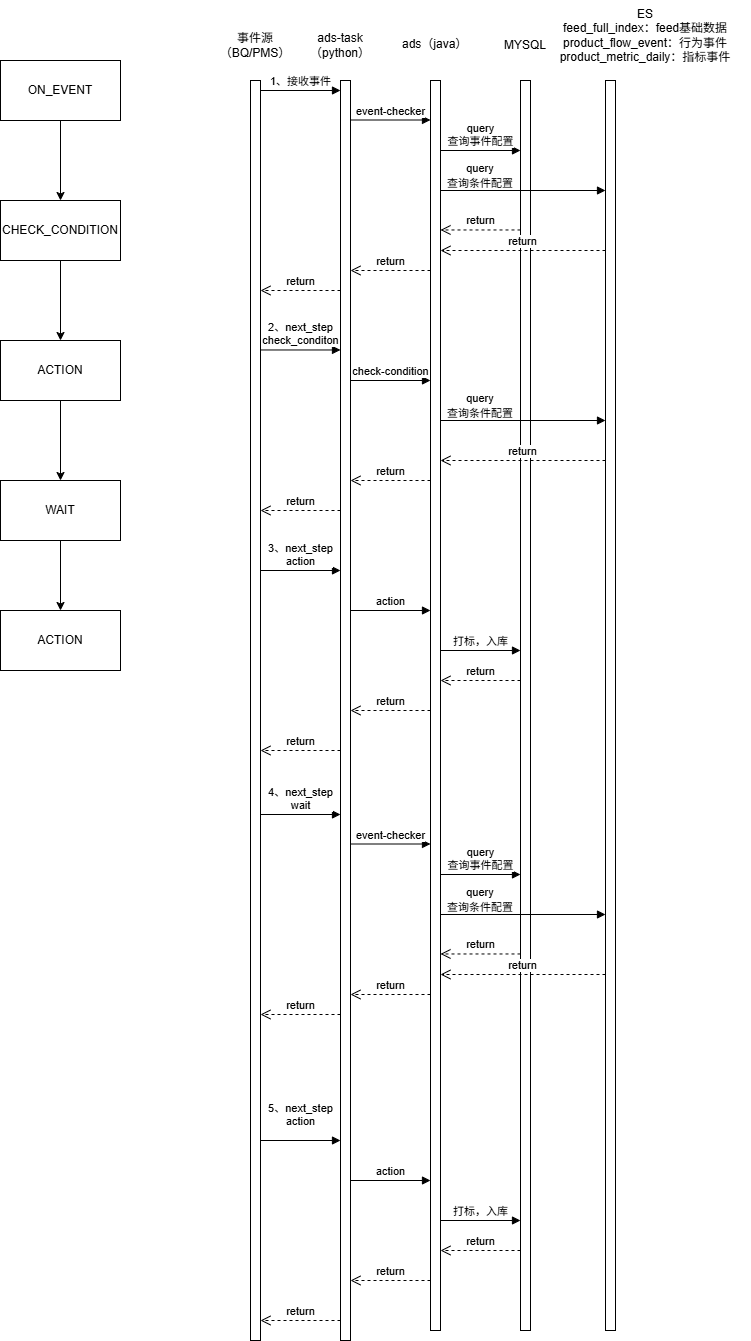

The diagram above was exported from draw.io. Its source (the exported page's mxGraphModel, read from the mxfile embedded in the PNG):
<mxGraphModel dx="1414" dy="743" grid="1" gridSize="10" guides="1" tooltips="1" connect="1" arrows="1" fold="1" page="1" pageScale="1" pageWidth="827" pageHeight="1169" math="0" shadow="0">
  <root>
    <mxCell id="0" />
    <mxCell id="1" parent="0" />
    <mxCell id="ou3lQGhGcJX0bwD1CJ3X-1" parent="1" style="html=1;points=[[0,0,0,0,5],[0,1,0,0,-5],[1,0,0,0,5],[1,1,0,0,-5]];perimeter=orthogonalPerimeter;outlineConnect=0;targetShapes=umlLifeline;portConstraint=eastwest;newEdgeStyle={&quot;curved&quot;:0,&quot;rounded&quot;:0};" value="" vertex="1">
      <mxGeometry height="1260" width="10" x="540" y="700" as="geometry" />
    </mxCell>
    <mxCell id="ou3lQGhGcJX0bwD1CJ3X-2" edge="1" parent="1" style="html=1;verticalAlign=bottom;endArrow=block;curved=0;rounded=0;" target="ou3lQGhGcJX0bwD1CJ3X-1" value="1、接收事件">
      <mxGeometry relative="1" as="geometry">
        <mxPoint as="offset" />
        <mxPoint x="460" y="710" as="sourcePoint" />
      </mxGeometry>
    </mxCell>
    <mxCell id="ou3lQGhGcJX0bwD1CJ3X-3" parent="1" style="text;html=1;whiteSpace=wrap;strokeColor=none;fillColor=none;align=center;verticalAlign=middle;rounded=0;" value="ads-task（python）" vertex="1">
      <mxGeometry height="30" width="60" x="510" y="650" as="geometry" />
    </mxCell>
    <mxCell id="ou3lQGhGcJX0bwD1CJ3X-4" edge="1" parent="1" style="html=1;verticalAlign=bottom;endArrow=open;dashed=1;endSize=8;curved=0;rounded=0;" value="return">
      <mxGeometry relative="1" as="geometry">
        <mxPoint as="offset" />
        <mxPoint x="720" y="849.47" as="sourcePoint" />
        <mxPoint x="640" y="849.47" as="targetPoint" />
      </mxGeometry>
    </mxCell>
    <mxCell id="ou3lQGhGcJX0bwD1CJ3X-5" edge="1" parent="1" style="html=1;verticalAlign=bottom;endArrow=block;curved=0;rounded=0;" value="event-checker">
      <mxGeometry relative="1" as="geometry">
        <mxPoint as="offset" />
        <mxPoint x="550" y="739.5" as="sourcePoint" />
        <mxPoint x="630" y="739.5" as="targetPoint" />
      </mxGeometry>
    </mxCell>
    <mxCell id="ou3lQGhGcJX0bwD1CJ3X-6" parent="1" style="html=1;points=[[0,0,0,0,5],[0,1,0,0,-5],[1,0,0,0,5],[1,1,0,0,-5]];perimeter=orthogonalPerimeter;outlineConnect=0;targetShapes=umlLifeline;portConstraint=eastwest;newEdgeStyle={&quot;curved&quot;:0,&quot;rounded&quot;:0};" value="" vertex="1">
      <mxGeometry height="1250" width="10" x="630" y="700" as="geometry" />
    </mxCell>
    <mxCell id="ou3lQGhGcJX0bwD1CJ3X-7" parent="1" style="text;whiteSpace=wrap;html=1;" value="&lt;span style=&quot;text-align: center;&quot;&gt;ads（java）&lt;/span&gt;" vertex="1">
      <mxGeometry height="30" width="80" x="600" y="650" as="geometry" />
    </mxCell>
    <mxCell id="ou3lQGhGcJX0bwD1CJ3X-8" parent="1" style="html=1;points=[[0,0,0,0,5],[0,1,0,0,-5],[1,0,0,0,5],[1,1,0,0,-5]];perimeter=orthogonalPerimeter;outlineConnect=0;targetShapes=umlLifeline;portConstraint=eastwest;newEdgeStyle={&quot;curved&quot;:0,&quot;rounded&quot;:0};" value="" vertex="1">
      <mxGeometry height="1250" width="10" x="720" y="700" as="geometry" />
    </mxCell>
    <mxCell id="ou3lQGhGcJX0bwD1CJ3X-9" edge="1" parent="1" style="html=1;verticalAlign=bottom;endArrow=block;curved=0;rounded=0;" value="query&lt;br&gt;查询事件配置">
      <mxGeometry relative="1" as="geometry">
        <mxPoint as="offset" />
        <mxPoint x="640" y="770" as="sourcePoint" />
        <mxPoint x="720" y="770" as="targetPoint" />
      </mxGeometry>
    </mxCell>
    <mxCell id="ou3lQGhGcJX0bwD1CJ3X-10" parent="1" style="html=1;points=[[0,0,0,0,5],[0,1,0,0,-5],[1,0,0,0,5],[1,1,0,0,-5]];perimeter=orthogonalPerimeter;outlineConnect=0;targetShapes=umlLifeline;portConstraint=eastwest;newEdgeStyle={&quot;curved&quot;:0,&quot;rounded&quot;:0};" value="" vertex="1">
      <mxGeometry height="1260" width="10" x="450" y="700" as="geometry" />
    </mxCell>
    <mxCell id="ou3lQGhGcJX0bwD1CJ3X-11" parent="1" style="text;html=1;whiteSpace=wrap;strokeColor=none;fillColor=none;align=center;verticalAlign=middle;rounded=0;" value="事件源（BQ/PMS）" vertex="1">
      <mxGeometry height="30" width="60" x="425" y="650" as="geometry" />
    </mxCell>
    <mxCell id="ou3lQGhGcJX0bwD1CJ3X-12" parent="1" style="text;html=1;whiteSpace=wrap;strokeColor=none;fillColor=none;align=center;verticalAlign=middle;rounded=0;" value="MYSQL" vertex="1">
      <mxGeometry height="30" width="60" x="695" y="650" as="geometry" />
    </mxCell>
    <mxCell id="ou3lQGhGcJX0bwD1CJ3X-13" edge="1" parent="1" style="html=1;verticalAlign=bottom;endArrow=open;dashed=1;endSize=8;curved=0;rounded=0;" value="return">
      <mxGeometry relative="1" as="geometry">
        <mxPoint as="offset" />
        <mxPoint x="630" y="890" as="sourcePoint" />
        <mxPoint x="550" y="890" as="targetPoint" />
      </mxGeometry>
    </mxCell>
    <mxCell id="ou3lQGhGcJX0bwD1CJ3X-14" edge="1" parent="1" style="html=1;verticalAlign=bottom;endArrow=open;dashed=1;endSize=8;curved=0;rounded=0;" value="return">
      <mxGeometry relative="1" as="geometry">
        <mxPoint as="offset" />
        <mxPoint x="540" y="910" as="sourcePoint" />
        <mxPoint x="460" y="910" as="targetPoint" />
      </mxGeometry>
    </mxCell>
    <mxCell id="ou3lQGhGcJX0bwD1CJ3X-15" edge="1" parent="1" source="ou3lQGhGcJX0bwD1CJ3X-16" style="edgeStyle=orthogonalEdgeStyle;rounded=0;orthogonalLoop=1;jettySize=auto;html=1;" target="ou3lQGhGcJX0bwD1CJ3X-18" value="">
      <mxGeometry relative="1" as="geometry" />
    </mxCell>
    <mxCell id="ou3lQGhGcJX0bwD1CJ3X-16" parent="1" style="rounded=0;whiteSpace=wrap;html=1;" value="ON_EVENT" vertex="1">
      <mxGeometry height="60" width="120" x="200" y="680" as="geometry" />
    </mxCell>
    <mxCell id="ou3lQGhGcJX0bwD1CJ3X-17" edge="1" parent="1" source="ou3lQGhGcJX0bwD1CJ3X-18" style="edgeStyle=orthogonalEdgeStyle;rounded=0;orthogonalLoop=1;jettySize=auto;html=1;" value="">
      <mxGeometry relative="1" as="geometry">
        <mxPoint x="260" y="960" as="targetPoint" />
      </mxGeometry>
    </mxCell>
    <mxCell id="ou3lQGhGcJX0bwD1CJ3X-18" parent="1" style="rounded=0;whiteSpace=wrap;html=1;" value="CHECK_CONDITION" vertex="1">
      <mxGeometry height="60" width="120" x="200" y="820" as="geometry" />
    </mxCell>
    <mxCell id="ou3lQGhGcJX0bwD1CJ3X-19" parent="1" style="html=1;points=[[0,0,0,0,5],[0,1,0,0,-5],[1,0,0,0,5],[1,1,0,0,-5]];perimeter=orthogonalPerimeter;outlineConnect=0;targetShapes=umlLifeline;portConstraint=eastwest;newEdgeStyle={&quot;curved&quot;:0,&quot;rounded&quot;:0};" value="" vertex="1">
      <mxGeometry height="1250" width="10" x="805" y="700" as="geometry" />
    </mxCell>
    <mxCell id="ou3lQGhGcJX0bwD1CJ3X-20" parent="1" style="text;html=1;whiteSpace=wrap;strokeColor=none;fillColor=none;align=center;verticalAlign=middle;rounded=0;" value="ES&lt;br&gt;feed_full_index：feed基础数据&lt;br&gt;product_flow_event：行为事件&lt;br&gt;product_metric_daily：指标事件" vertex="1">
      <mxGeometry height="70" width="210" x="740" y="620" as="geometry" />
    </mxCell>
    <mxCell id="ou3lQGhGcJX0bwD1CJ3X-21" edge="1" parent="1" style="html=1;verticalAlign=bottom;endArrow=block;curved=0;rounded=0;" value="2、next_step&lt;br&gt;check_conditon">
      <mxGeometry relative="1" as="geometry">
        <mxPoint as="offset" />
        <mxPoint x="460" y="969.47" as="sourcePoint" />
        <mxPoint x="540" y="969.47" as="targetPoint" />
      </mxGeometry>
    </mxCell>
    <mxCell id="ou3lQGhGcJX0bwD1CJ3X-22" edge="1" parent="1" style="html=1;verticalAlign=bottom;endArrow=block;curved=0;rounded=0;" value="check-condition">
      <mxGeometry relative="1" as="geometry">
        <mxPoint as="offset" />
        <mxPoint x="550" y="1000" as="sourcePoint" />
        <mxPoint x="630" y="1000" as="targetPoint" />
      </mxGeometry>
    </mxCell>
    <mxCell id="ou3lQGhGcJX0bwD1CJ3X-23" edge="1" parent="1" style="html=1;verticalAlign=bottom;endArrow=block;curved=0;rounded=0;" target="ou3lQGhGcJX0bwD1CJ3X-19" value="">
      <mxGeometry relative="1" as="geometry">
        <mxPoint as="offset" />
        <mxPoint x="640" y="810" as="sourcePoint" />
        <mxPoint x="720" y="810" as="targetPoint" />
      </mxGeometry>
    </mxCell>
    <mxCell id="ou3lQGhGcJX0bwD1CJ3X-24" parent="1" style="text;html=1;whiteSpace=wrap;strokeColor=none;fillColor=none;align=center;verticalAlign=middle;rounded=0;" value="&lt;span style=&quot;font-size: 11px; text-wrap-mode: nowrap; background-color: rgb(255, 255, 255);&quot;&gt;query&lt;/span&gt;&lt;br style=&quot;font-size: 11px; text-wrap-mode: nowrap;&quot;&gt;&lt;span style=&quot;font-size: 11px; text-wrap-mode: nowrap; background-color: rgb(255, 255, 255);&quot;&gt;查询条件配置&lt;/span&gt;" vertex="1">
      <mxGeometry height="30" width="60" x="650" y="780" as="geometry" />
    </mxCell>
    <mxCell id="ou3lQGhGcJX0bwD1CJ3X-25" edge="1" parent="1" style="html=1;verticalAlign=bottom;endArrow=open;dashed=1;endSize=8;curved=0;rounded=0;" target="ou3lQGhGcJX0bwD1CJ3X-6" value="return">
      <mxGeometry relative="1" as="geometry">
        <mxPoint as="offset" />
        <mxPoint x="805" y="870" as="sourcePoint" />
        <mxPoint x="725" y="870" as="targetPoint" />
      </mxGeometry>
    </mxCell>
    <mxCell id="ou3lQGhGcJX0bwD1CJ3X-26" edge="1" parent="1" style="html=1;verticalAlign=bottom;endArrow=block;curved=0;rounded=0;" value="">
      <mxGeometry relative="1" as="geometry">
        <mxPoint as="offset" />
        <mxPoint x="640" y="1040" as="sourcePoint" />
        <mxPoint x="805" y="1040" as="targetPoint" />
      </mxGeometry>
    </mxCell>
    <mxCell id="ou3lQGhGcJX0bwD1CJ3X-27" parent="1" style="text;html=1;whiteSpace=wrap;strokeColor=none;fillColor=none;align=center;verticalAlign=middle;rounded=0;" value="&lt;span style=&quot;font-size: 11px; text-wrap-mode: nowrap; background-color: rgb(255, 255, 255);&quot;&gt;query&lt;/span&gt;&lt;br style=&quot;font-size: 11px; text-wrap-mode: nowrap;&quot;&gt;&lt;span style=&quot;font-size: 11px; text-wrap-mode: nowrap; background-color: rgb(255, 255, 255);&quot;&gt;查询条件配置&lt;/span&gt;" vertex="1">
      <mxGeometry height="30" width="60" x="650" y="1010" as="geometry" />
    </mxCell>
    <mxCell id="ou3lQGhGcJX0bwD1CJ3X-28" edge="1" parent="1" style="html=1;verticalAlign=bottom;endArrow=open;dashed=1;endSize=8;curved=0;rounded=0;" value="return">
      <mxGeometry relative="1" as="geometry">
        <mxPoint as="offset" />
        <mxPoint x="805" y="1080" as="sourcePoint" />
        <mxPoint x="640" y="1080" as="targetPoint" />
      </mxGeometry>
    </mxCell>
    <mxCell id="ou3lQGhGcJX0bwD1CJ3X-29" edge="1" parent="1" style="html=1;verticalAlign=bottom;endArrow=open;dashed=1;endSize=8;curved=0;rounded=0;" value="return">
      <mxGeometry relative="1" as="geometry">
        <mxPoint as="offset" />
        <mxPoint x="630" y="1100" as="sourcePoint" />
        <mxPoint x="550" y="1100" as="targetPoint" />
      </mxGeometry>
    </mxCell>
    <mxCell id="ou3lQGhGcJX0bwD1CJ3X-30" edge="1" parent="1" style="html=1;verticalAlign=bottom;endArrow=open;dashed=1;endSize=8;curved=0;rounded=0;" value="return">
      <mxGeometry relative="1" as="geometry">
        <mxPoint as="offset" />
        <mxPoint x="540" y="1130" as="sourcePoint" />
        <mxPoint x="460" y="1130" as="targetPoint" />
      </mxGeometry>
    </mxCell>
    <mxCell id="ou3lQGhGcJX0bwD1CJ3X-31" edge="1" parent="1" style="html=1;verticalAlign=bottom;endArrow=block;curved=0;rounded=0;" value="3、next_step&lt;br&gt;action">
      <mxGeometry relative="1" as="geometry">
        <mxPoint as="offset" />
        <mxPoint x="460" y="1190" as="sourcePoint" />
        <mxPoint x="540" y="1190" as="targetPoint" />
      </mxGeometry>
    </mxCell>
    <mxCell id="ou3lQGhGcJX0bwD1CJ3X-32" edge="1" parent="1" style="html=1;verticalAlign=bottom;endArrow=block;curved=0;rounded=0;" value="action">
      <mxGeometry relative="1" as="geometry">
        <mxPoint as="offset" />
        <mxPoint x="550" y="1230" as="sourcePoint" />
        <mxPoint x="630" y="1230" as="targetPoint" />
      </mxGeometry>
    </mxCell>
    <mxCell id="ou3lQGhGcJX0bwD1CJ3X-33" edge="1" parent="1" style="html=1;verticalAlign=bottom;endArrow=block;curved=0;rounded=0;" value="打标，入库">
      <mxGeometry relative="1" as="geometry">
        <mxPoint as="offset" />
        <mxPoint x="640" y="1270" as="sourcePoint" />
        <mxPoint x="720" y="1270" as="targetPoint" />
      </mxGeometry>
    </mxCell>
    <mxCell id="ou3lQGhGcJX0bwD1CJ3X-34" edge="1" parent="1" style="html=1;verticalAlign=bottom;endArrow=open;dashed=1;endSize=8;curved=0;rounded=0;" value="return">
      <mxGeometry relative="1" as="geometry">
        <mxPoint as="offset" />
        <mxPoint x="720" y="1300" as="sourcePoint" />
        <mxPoint x="640" y="1300" as="targetPoint" />
      </mxGeometry>
    </mxCell>
    <mxCell id="ou3lQGhGcJX0bwD1CJ3X-35" edge="1" parent="1" style="html=1;verticalAlign=bottom;endArrow=open;dashed=1;endSize=8;curved=0;rounded=0;" value="return">
      <mxGeometry relative="1" as="geometry">
        <mxPoint as="offset" />
        <mxPoint x="630" y="1330" as="sourcePoint" />
        <mxPoint x="550" y="1330" as="targetPoint" />
      </mxGeometry>
    </mxCell>
    <mxCell id="ou3lQGhGcJX0bwD1CJ3X-36" edge="1" parent="1" style="html=1;verticalAlign=bottom;endArrow=open;dashed=1;endSize=8;curved=0;rounded=0;" value="return">
      <mxGeometry relative="1" as="geometry">
        <mxPoint as="offset" />
        <mxPoint x="540" y="1370" as="sourcePoint" />
        <mxPoint x="460" y="1370" as="targetPoint" />
      </mxGeometry>
    </mxCell>
    <mxCell id="ou3lQGhGcJX0bwD1CJ3X-37" edge="1" parent="1" source="ou3lQGhGcJX0bwD1CJ3X-38" style="edgeStyle=orthogonalEdgeStyle;rounded=0;orthogonalLoop=1;jettySize=auto;html=1;" target="ou3lQGhGcJX0bwD1CJ3X-41" value="">
      <mxGeometry relative="1" as="geometry" />
    </mxCell>
    <mxCell id="ou3lQGhGcJX0bwD1CJ3X-38" parent="1" style="whiteSpace=wrap;html=1;rounded=0;" value="ACTION" vertex="1">
      <mxGeometry height="60" width="120" x="200" y="960" as="geometry" />
    </mxCell>
    <mxCell id="ou3lQGhGcJX0bwD1CJ3X-39" parent="1" style="whiteSpace=wrap;html=1;rounded=0;" value="ACTION" vertex="1">
      <mxGeometry height="60" width="120" x="200" y="1230" as="geometry" />
    </mxCell>
    <mxCell id="ou3lQGhGcJX0bwD1CJ3X-40" edge="1" parent="1" source="ou3lQGhGcJX0bwD1CJ3X-41" style="edgeStyle=orthogonalEdgeStyle;rounded=0;orthogonalLoop=1;jettySize=auto;html=1;" target="ou3lQGhGcJX0bwD1CJ3X-39" value="">
      <mxGeometry relative="1" as="geometry" />
    </mxCell>
    <mxCell id="ou3lQGhGcJX0bwD1CJ3X-41" parent="1" style="whiteSpace=wrap;html=1;rounded=0;" value="WAIT" vertex="1">
      <mxGeometry height="60" width="120" x="200" y="1100" as="geometry" />
    </mxCell>
    <mxCell id="ou3lQGhGcJX0bwD1CJ3X-42" edge="1" parent="1" style="html=1;verticalAlign=bottom;endArrow=block;curved=0;rounded=0;" value="5、next_step&lt;br&gt;action">
      <mxGeometry relative="1" y="10" as="geometry">
        <mxPoint as="offset" />
        <mxPoint x="460" y="1760" as="sourcePoint" />
        <mxPoint x="540" y="1760" as="targetPoint" />
      </mxGeometry>
    </mxCell>
    <mxCell id="ou3lQGhGcJX0bwD1CJ3X-43" edge="1" parent="1" style="html=1;verticalAlign=bottom;endArrow=block;curved=0;rounded=0;" value="action">
      <mxGeometry relative="1" as="geometry">
        <mxPoint as="offset" />
        <mxPoint x="550" y="1800" as="sourcePoint" />
        <mxPoint x="630" y="1800" as="targetPoint" />
      </mxGeometry>
    </mxCell>
    <mxCell id="ou3lQGhGcJX0bwD1CJ3X-44" edge="1" parent="1" style="html=1;verticalAlign=bottom;endArrow=block;curved=0;rounded=0;" value="打标，入库">
      <mxGeometry relative="1" as="geometry">
        <mxPoint as="offset" />
        <mxPoint x="640" y="1840" as="sourcePoint" />
        <mxPoint x="720" y="1840" as="targetPoint" />
      </mxGeometry>
    </mxCell>
    <mxCell id="ou3lQGhGcJX0bwD1CJ3X-45" edge="1" parent="1" style="html=1;verticalAlign=bottom;endArrow=open;dashed=1;endSize=8;curved=0;rounded=0;" value="return">
      <mxGeometry relative="1" as="geometry">
        <mxPoint as="offset" />
        <mxPoint x="720" y="1870" as="sourcePoint" />
        <mxPoint x="640" y="1870" as="targetPoint" />
      </mxGeometry>
    </mxCell>
    <mxCell id="ou3lQGhGcJX0bwD1CJ3X-46" edge="1" parent="1" style="html=1;verticalAlign=bottom;endArrow=open;dashed=1;endSize=8;curved=0;rounded=0;" value="return">
      <mxGeometry relative="1" as="geometry">
        <mxPoint as="offset" />
        <mxPoint x="630" y="1900" as="sourcePoint" />
        <mxPoint x="550" y="1900" as="targetPoint" />
      </mxGeometry>
    </mxCell>
    <mxCell id="ou3lQGhGcJX0bwD1CJ3X-47" edge="1" parent="1" style="html=1;verticalAlign=bottom;endArrow=open;dashed=1;endSize=8;curved=0;rounded=0;" value="return">
      <mxGeometry relative="1" as="geometry">
        <mxPoint as="offset" />
        <mxPoint x="540" y="1940" as="sourcePoint" />
        <mxPoint x="460" y="1940" as="targetPoint" />
      </mxGeometry>
    </mxCell>
    <mxCell id="ou3lQGhGcJX0bwD1CJ3X-48" edge="1" parent="1" style="html=1;verticalAlign=bottom;endArrow=block;curved=0;rounded=0;" value="4、next_step&lt;br&gt;wait">
      <mxGeometry relative="1" as="geometry">
        <mxPoint as="offset" />
        <mxPoint x="460" y="1434" as="sourcePoint" />
        <mxPoint x="540" y="1434" as="targetPoint" />
      </mxGeometry>
    </mxCell>
    <mxCell id="ou3lQGhGcJX0bwD1CJ3X-49" edge="1" parent="1" style="html=1;verticalAlign=bottom;endArrow=open;dashed=1;endSize=8;curved=0;rounded=0;" value="return">
      <mxGeometry relative="1" as="geometry">
        <mxPoint as="offset" />
        <mxPoint x="720" y="1573.47" as="sourcePoint" />
        <mxPoint x="640" y="1573.47" as="targetPoint" />
      </mxGeometry>
    </mxCell>
    <mxCell id="ou3lQGhGcJX0bwD1CJ3X-50" edge="1" parent="1" style="html=1;verticalAlign=bottom;endArrow=block;curved=0;rounded=0;" value="event-checker">
      <mxGeometry relative="1" as="geometry">
        <mxPoint as="offset" />
        <mxPoint x="550" y="1463.5" as="sourcePoint" />
        <mxPoint x="630" y="1463.5" as="targetPoint" />
      </mxGeometry>
    </mxCell>
    <mxCell id="ou3lQGhGcJX0bwD1CJ3X-51" edge="1" parent="1" style="html=1;verticalAlign=bottom;endArrow=block;curved=0;rounded=0;" value="query&lt;br&gt;查询事件配置">
      <mxGeometry relative="1" as="geometry">
        <mxPoint as="offset" />
        <mxPoint x="640" y="1494" as="sourcePoint" />
        <mxPoint x="720" y="1494" as="targetPoint" />
      </mxGeometry>
    </mxCell>
    <mxCell id="ou3lQGhGcJX0bwD1CJ3X-52" edge="1" parent="1" style="html=1;verticalAlign=bottom;endArrow=open;dashed=1;endSize=8;curved=0;rounded=0;" value="return">
      <mxGeometry relative="1" as="geometry">
        <mxPoint as="offset" />
        <mxPoint x="630" y="1614" as="sourcePoint" />
        <mxPoint x="550" y="1614" as="targetPoint" />
      </mxGeometry>
    </mxCell>
    <mxCell id="ou3lQGhGcJX0bwD1CJ3X-53" edge="1" parent="1" style="html=1;verticalAlign=bottom;endArrow=open;dashed=1;endSize=8;curved=0;rounded=0;" value="return">
      <mxGeometry relative="1" as="geometry">
        <mxPoint as="offset" />
        <mxPoint x="540" y="1634" as="sourcePoint" />
        <mxPoint x="460" y="1634" as="targetPoint" />
      </mxGeometry>
    </mxCell>
    <mxCell id="ou3lQGhGcJX0bwD1CJ3X-54" edge="1" parent="1" style="html=1;verticalAlign=bottom;endArrow=block;curved=0;rounded=0;" value="">
      <mxGeometry relative="1" as="geometry">
        <mxPoint as="offset" />
        <mxPoint x="640" y="1534" as="sourcePoint" />
        <mxPoint x="805" y="1534" as="targetPoint" />
      </mxGeometry>
    </mxCell>
    <mxCell id="ou3lQGhGcJX0bwD1CJ3X-55" parent="1" style="text;html=1;whiteSpace=wrap;strokeColor=none;fillColor=none;align=center;verticalAlign=middle;rounded=0;" value="&lt;span style=&quot;font-size: 11px; text-wrap-mode: nowrap; background-color: rgb(255, 255, 255);&quot;&gt;query&lt;/span&gt;&lt;br style=&quot;font-size: 11px; text-wrap-mode: nowrap;&quot;&gt;&lt;span style=&quot;font-size: 11px; text-wrap-mode: nowrap; background-color: rgb(255, 255, 255);&quot;&gt;查询条件配置&lt;/span&gt;" vertex="1">
      <mxGeometry height="30" width="60" x="650" y="1504" as="geometry" />
    </mxCell>
    <mxCell id="ou3lQGhGcJX0bwD1CJ3X-56" edge="1" parent="1" style="html=1;verticalAlign=bottom;endArrow=open;dashed=1;endSize=8;curved=0;rounded=0;" value="return">
      <mxGeometry relative="1" as="geometry">
        <mxPoint as="offset" />
        <mxPoint x="805" y="1594" as="sourcePoint" />
        <mxPoint x="640" y="1594" as="targetPoint" />
      </mxGeometry>
    </mxCell>
  </root>
</mxGraphModel>